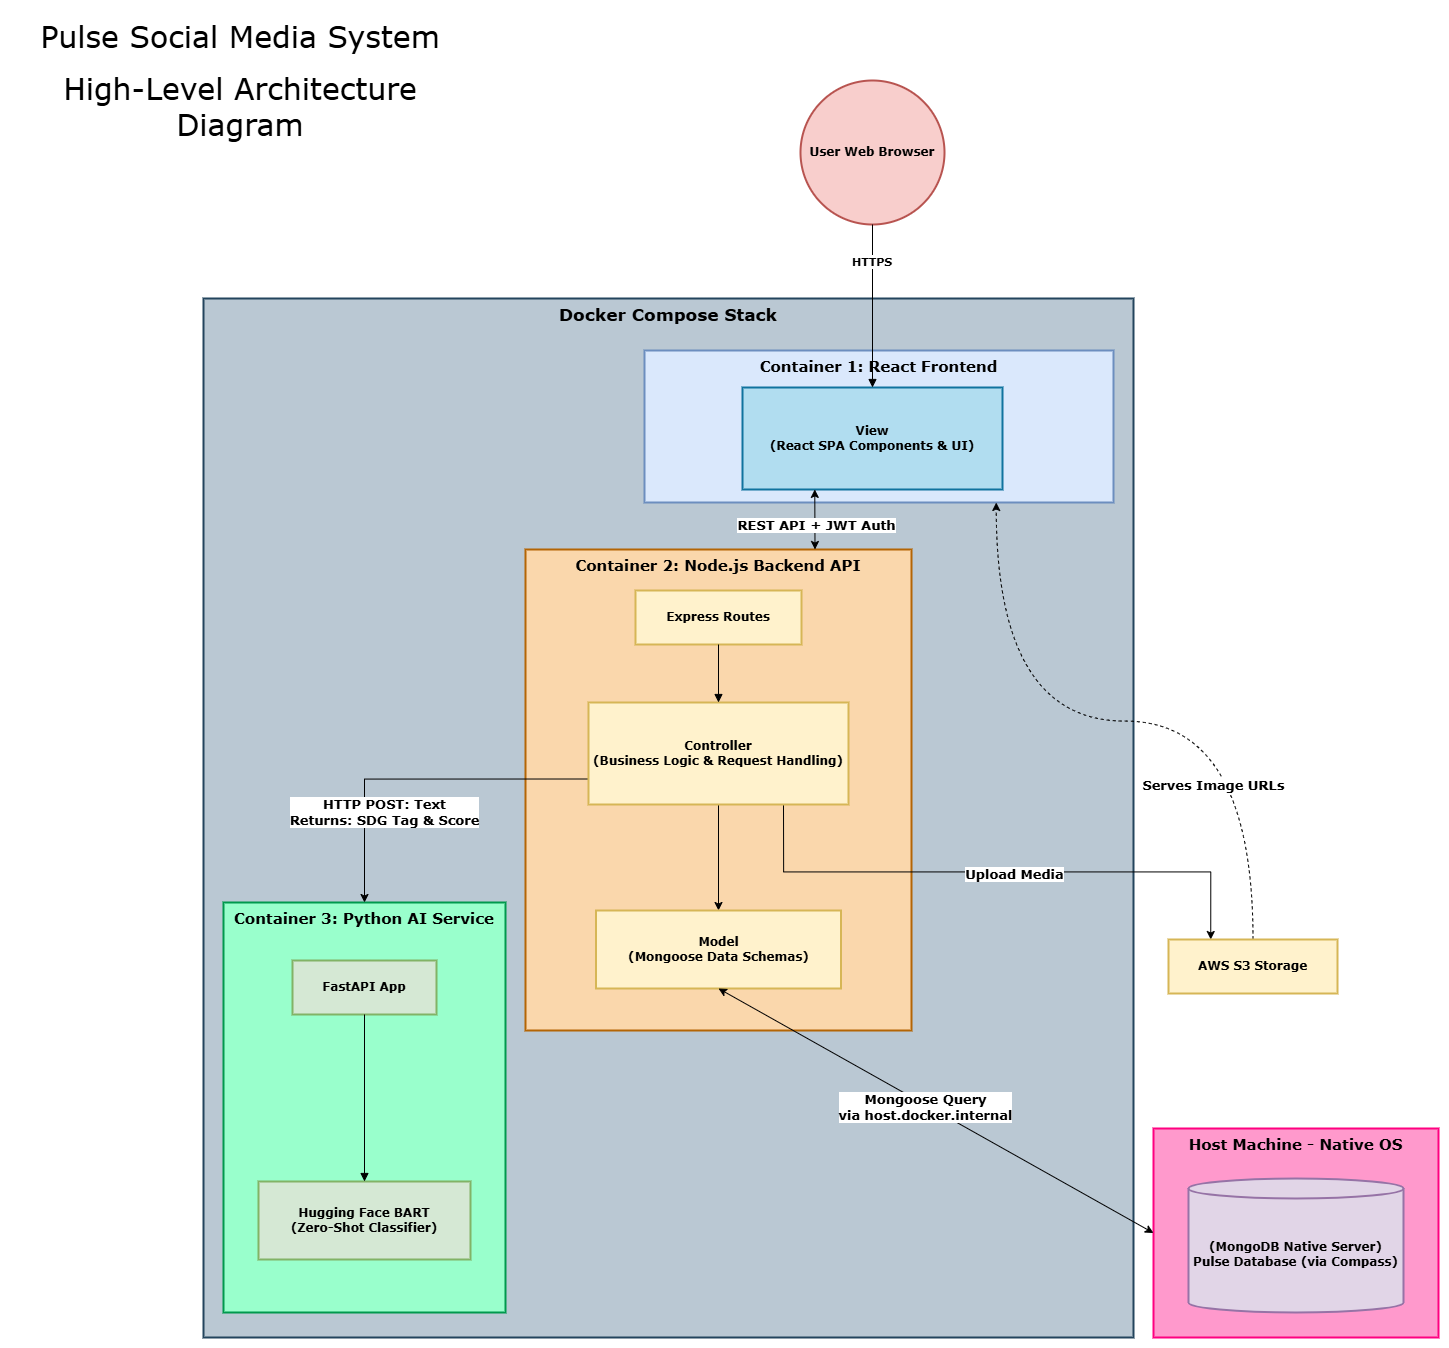

The diagram above was exported from draw.io. Its source (the exported page's mxGraphModel, read from the mxfile embedded in the PNG):
<mxGraphModel dx="5477" dy="2284" grid="1" gridSize="10" guides="1" tooltips="1" connect="1" arrows="1" fold="1" page="1" pageScale="1" pageWidth="2500" pageHeight="827" math="0" shadow="0">
  <root>
    <mxCell id="0" />
    <mxCell id="1" parent="0" />
    <mxCell id="lqHMg5dIYsjb5BFoLtaZ-27" parent="1" style="whiteSpace=wrap;strokeWidth=2;verticalAlign=top;fontStyle=1;fillColor=#FF99CC;strokeColor=#FF0080;fontFamily=Verdana;fontSize=15;" value="Host Machine - Native OS" vertex="1">
      <mxGeometry height="209" width="285" x="970" y="1068" as="geometry" />
    </mxCell>
    <mxCell id="lqHMg5dIYsjb5BFoLtaZ-28" parent="1" style="whiteSpace=wrap;strokeWidth=2;verticalAlign=top;fillColor=#bac8d3;strokeColor=#23445d;fontStyle=1;fontFamily=Verdana;fontSize=17;fontColor=#000000;" value="Docker Compose Stack" vertex="1">
      <mxGeometry height="1039" width="930" x="20" y="238" as="geometry" />
    </mxCell>
    <mxCell id="lqHMg5dIYsjb5BFoLtaZ-29" parent="1" style="whiteSpace=wrap;strokeWidth=2;verticalAlign=top;fillColor=#99FFCC;strokeColor=#00994D;fontStyle=1;fontFamily=Verdana;fontSize=15;" value="Container 3: Python AI Service" vertex="1">
      <mxGeometry height="410" width="282" x="40" y="842" as="geometry" />
    </mxCell>
    <mxCell id="lqHMg5dIYsjb5BFoLtaZ-30" parent="1" style="whiteSpace=wrap;strokeWidth=2;verticalAlign=top;fillColor=#fad7ac;strokeColor=#b46504;fontStyle=1;fontFamily=Verdana;fontSize=15;" value="Container 2: Node.js Backend API" vertex="1">
      <mxGeometry height="481" width="386" x="342" y="489" as="geometry" />
    </mxCell>
    <mxCell id="lqHMg5dIYsjb5BFoLtaZ-31" parent="1" style="whiteSpace=wrap;strokeWidth=2;verticalAlign=top;fillColor=#dae8fc;strokeColor=#6c8ebf;fontStyle=1;fontFamily=Verdana;fontSize=15;" value="Container 1: React Frontend" vertex="1">
      <mxGeometry height="152" width="469" x="461" y="290" as="geometry" />
    </mxCell>
    <mxCell id="lqHMg5dIYsjb5BFoLtaZ-32" parent="1" style="ellipse;aspect=fixed;strokeWidth=2;whiteSpace=wrap;fontStyle=1;fillColor=#f8cecc;strokeColor=#b85450;fontFamily=Verdana;" value="User Web Browser" vertex="1">
      <mxGeometry height="144" width="144" x="617" y="20" as="geometry" />
    </mxCell>
    <mxCell id="lqHMg5dIYsjb5BFoLtaZ-33" parent="1" style="whiteSpace=wrap;strokeWidth=2;fillColor=#b1ddf0;strokeColor=#10739e;fontStyle=1;fontFamily=Verdana;" value="View&#10;(React SPA Components &amp; UI)" vertex="1">
      <mxGeometry height="102" width="260" x="559" y="327" as="geometry" />
    </mxCell>
    <mxCell id="lqHMg5dIYsjb5BFoLtaZ-34" parent="1" style="whiteSpace=wrap;strokeWidth=2;fillColor=#fff2cc;strokeColor=#d6b656;fontStyle=1;fontFamily=Verdana;" value="Express Routes" vertex="1">
      <mxGeometry height="54" width="166" x="452" y="530" as="geometry" />
    </mxCell>
    <mxCell id="lqHMg5dIYsjb5BFoLtaZ-58" edge="1" parent="1" source="lqHMg5dIYsjb5BFoLtaZ-35" style="edgeStyle=orthogonalEdgeStyle;rounded=0;orthogonalLoop=1;jettySize=auto;html=1;exitX=0;exitY=0.75;exitDx=0;exitDy=0;entryX=0.5;entryY=0;entryDx=0;entryDy=0;fontStyle=1;fontFamily=Verdana;" target="lqHMg5dIYsjb5BFoLtaZ-29">
      <mxGeometry relative="1" as="geometry" />
    </mxCell>
    <mxCell id="lqHMg5dIYsjb5BFoLtaZ-59" connectable="0" parent="lqHMg5dIYsjb5BFoLtaZ-58" style="edgeLabel;html=1;align=center;verticalAlign=middle;resizable=0;points=[];fontStyle=1;fontFamily=Verdana;" value="&lt;font style=&quot;font-size: 13px;&quot;&gt;HTTP POST: Text&lt;br style=&quot;padding: 0px; margin: 0px;&quot;&gt;Returns: SDG Tag &amp;amp; Score&lt;/font&gt;" vertex="1">
      <mxGeometry relative="1" x="-0.0459" y="3" as="geometry">
        <mxPoint x="-40" y="29" as="offset" />
      </mxGeometry>
    </mxCell>
    <mxCell id="lqHMg5dIYsjb5BFoLtaZ-61" edge="1" parent="1" source="lqHMg5dIYsjb5BFoLtaZ-35" style="edgeStyle=orthogonalEdgeStyle;rounded=0;orthogonalLoop=1;jettySize=auto;html=1;exitX=0.5;exitY=1;exitDx=0;exitDy=0;entryX=0.5;entryY=0;entryDx=0;entryDy=0;fontStyle=1;fontFamily=Verdana;" target="lqHMg5dIYsjb5BFoLtaZ-36">
      <mxGeometry relative="1" as="geometry" />
    </mxCell>
    <mxCell id="lqHMg5dIYsjb5BFoLtaZ-64" edge="1" parent="1" source="lqHMg5dIYsjb5BFoLtaZ-35" style="edgeStyle=orthogonalEdgeStyle;rounded=0;orthogonalLoop=1;jettySize=auto;html=1;exitX=0.75;exitY=1;exitDx=0;exitDy=0;entryX=0.25;entryY=0;entryDx=0;entryDy=0;fontStyle=1;fontFamily=Verdana;" target="lqHMg5dIYsjb5BFoLtaZ-40">
      <mxGeometry relative="1" as="geometry" />
    </mxCell>
    <mxCell id="lqHMg5dIYsjb5BFoLtaZ-65" connectable="0" parent="lqHMg5dIYsjb5BFoLtaZ-64" style="edgeLabel;html=1;align=center;verticalAlign=middle;resizable=0;points=[];fontStyle=1;fontFamily=Verdana;fontSize=13;" value="Upload Media" vertex="1">
      <mxGeometry relative="1" x="0.0574" y="-1" as="geometry">
        <mxPoint as="offset" />
      </mxGeometry>
    </mxCell>
    <mxCell id="lqHMg5dIYsjb5BFoLtaZ-35" parent="1" style="whiteSpace=wrap;strokeWidth=2;fillColor=#fff2cc;strokeColor=#d6b656;fontStyle=1;fontFamily=Verdana;" value="Controller&#10;(Business Logic &amp; Request Handling)" vertex="1">
      <mxGeometry height="102" width="260" x="405" y="642" as="geometry" />
    </mxCell>
    <mxCell id="lqHMg5dIYsjb5BFoLtaZ-36" parent="1" style="whiteSpace=wrap;strokeWidth=2;fillColor=#fff2cc;strokeColor=#d6b656;fontStyle=1;fontFamily=Verdana;" value="Model&#10;(Mongoose Data Schemas)" vertex="1">
      <mxGeometry height="78" width="245" x="412.5" y="850" as="geometry" />
    </mxCell>
    <mxCell id="lqHMg5dIYsjb5BFoLtaZ-37" parent="1" style="whiteSpace=wrap;strokeWidth=2;fillColor=#d5e8d4;strokeColor=#82b366;fontStyle=1;fontFamily=Verdana;" value="FastAPI App" vertex="1">
      <mxGeometry height="54" width="144" x="109" y="900" as="geometry" />
    </mxCell>
    <mxCell id="lqHMg5dIYsjb5BFoLtaZ-38" parent="1" style="whiteSpace=wrap;strokeWidth=2;fillColor=#d5e8d4;strokeColor=#82b366;fontStyle=1;fontFamily=Verdana;" value="Hugging Face BART&#10;(Zero-Shot Classifier)" vertex="1">
      <mxGeometry height="78" width="212" x="75" y="1121" as="geometry" />
    </mxCell>
    <mxCell id="lqHMg5dIYsjb5BFoLtaZ-39" parent="1" style="shape=cylinder3;boundedLbl=1;backgroundOutline=1;size=10;strokeWidth=2;whiteSpace=wrap;fontStyle=1;fillColor=#e1d5e7;strokeColor=#9673a6;fontFamily=Verdana;" value="(MongoDB Native Server)&#10;Pulse Database (via Compass)" vertex="1">
      <mxGeometry height="134" width="215" x="1005" y="1118" as="geometry" />
    </mxCell>
    <mxCell id="lqHMg5dIYsjb5BFoLtaZ-50" edge="1" parent="1" source="lqHMg5dIYsjb5BFoLtaZ-40" style="edgeStyle=orthogonalEdgeStyle;rounded=0;orthogonalLoop=1;jettySize=auto;html=1;exitX=0.5;exitY=0;exitDx=0;exitDy=0;entryX=0.75;entryY=1;entryDx=0;entryDy=0;curved=1;dashed=1;fontStyle=1;fontFamily=Verdana;" target="lqHMg5dIYsjb5BFoLtaZ-31">
      <mxGeometry relative="1" as="geometry" />
    </mxCell>
    <mxCell id="lqHMg5dIYsjb5BFoLtaZ-51" connectable="0" parent="lqHMg5dIYsjb5BFoLtaZ-50" style="edgeLabel;html=1;align=center;verticalAlign=middle;resizable=0;points=[];fontStyle=1;fontFamily=Verdana;" value="&lt;font style=&quot;font-size: 13px;&quot;&gt;Serves Image URLs&lt;/font&gt;" vertex="1">
      <mxGeometry relative="1" x="-0.143" y="8" as="geometry">
        <mxPoint x="38" y="55" as="offset" />
      </mxGeometry>
    </mxCell>
    <mxCell id="lqHMg5dIYsjb5BFoLtaZ-40" parent="1" style="whiteSpace=wrap;strokeWidth=2;fontStyle=1;fillColor=#fff2cc;strokeColor=#d6b656;fontFamily=Verdana;" value="AWS S3 Storage" vertex="1">
      <mxGeometry height="54" width="169" x="985" y="879" as="geometry" />
    </mxCell>
    <mxCell id="lqHMg5dIYsjb5BFoLtaZ-41" edge="1" parent="1" source="lqHMg5dIYsjb5BFoLtaZ-32" style="curved=1;startArrow=none;endArrow=block;exitX=0.5;exitY=1;entryX=0.5;entryY=0;rounded=0;fontStyle=1;fontFamily=Verdana;" target="lqHMg5dIYsjb5BFoLtaZ-33" value="HTTPS">
      <mxGeometry relative="1" x="-0.5583" as="geometry">
        <mxPoint as="offset" />
        <Array as="points" />
      </mxGeometry>
    </mxCell>
    <mxCell id="lqHMg5dIYsjb5BFoLtaZ-42" edge="1" parent="1" source="lqHMg5dIYsjb5BFoLtaZ-34" style="curved=1;startArrow=none;endArrow=block;exitX=0.5;exitY=1;entryX=0.5;entryY=0;rounded=0;fontStyle=1;fontFamily=Verdana;" target="lqHMg5dIYsjb5BFoLtaZ-35" value="">
      <mxGeometry relative="1" as="geometry">
        <Array as="points" />
      </mxGeometry>
    </mxCell>
    <mxCell id="lqHMg5dIYsjb5BFoLtaZ-44" edge="1" parent="1" source="lqHMg5dIYsjb5BFoLtaZ-37" style="curved=1;startArrow=none;endArrow=block;exitX=0.5;exitY=1;entryX=0.5;entryY=0;rounded=0;fontStyle=1;fontFamily=Verdana;" target="lqHMg5dIYsjb5BFoLtaZ-38" value="">
      <mxGeometry relative="1" as="geometry">
        <Array as="points" />
      </mxGeometry>
    </mxCell>
    <mxCell id="lqHMg5dIYsjb5BFoLtaZ-53" edge="1" parent="1" source="lqHMg5dIYsjb5BFoLtaZ-30" style="endArrow=classic;startArrow=classic;html=1;rounded=0;entryX=0.278;entryY=0.999;entryDx=0;entryDy=0;exitX=0.75;exitY=0;exitDx=0;exitDy=0;entryPerimeter=0;fontStyle=1;fontFamily=Verdana;" target="lqHMg5dIYsjb5BFoLtaZ-33" value="">
      <mxGeometry height="50" relative="1" width="50" as="geometry">
        <mxPoint x="559" y="465" as="sourcePoint" />
        <mxPoint x="609" y="415" as="targetPoint" />
      </mxGeometry>
    </mxCell>
    <mxCell id="lqHMg5dIYsjb5BFoLtaZ-54" connectable="0" parent="lqHMg5dIYsjb5BFoLtaZ-53" style="edgeLabel;html=1;align=center;verticalAlign=middle;resizable=0;points=[];fontStyle=1;fontFamily=Verdana;" value="&lt;font style=&quot;font-size: 13px;&quot;&gt;REST API + JWT Auth&lt;/font&gt;" vertex="1">
      <mxGeometry relative="1" x="-0.1083" as="geometry">
        <mxPoint as="offset" />
      </mxGeometry>
    </mxCell>
    <mxCell id="lqHMg5dIYsjb5BFoLtaZ-67" edge="1" parent="1" source="lqHMg5dIYsjb5BFoLtaZ-27" style="endArrow=classic;startArrow=classic;html=1;rounded=0;entryX=0.5;entryY=1;entryDx=0;entryDy=0;exitX=0;exitY=0.5;exitDx=0;exitDy=0;fontStyle=1;fontFamily=Verdana;" target="lqHMg5dIYsjb5BFoLtaZ-36" value="">
      <mxGeometry height="50" relative="1" width="50" as="geometry">
        <mxPoint x="510" y="1070" as="sourcePoint" />
        <mxPoint x="560" y="1020" as="targetPoint" />
      </mxGeometry>
    </mxCell>
    <mxCell id="lqHMg5dIYsjb5BFoLtaZ-68" connectable="0" parent="lqHMg5dIYsjb5BFoLtaZ-67" style="edgeLabel;html=1;align=center;verticalAlign=middle;resizable=0;points=[];fontStyle=1;fontFamily=Verdana;" value="&lt;font style=&quot;font-size: 13px;&quot;&gt;Mongoose Query&lt;br style=&quot;padding: 0px; margin: 0px;&quot;&gt;via host.docker.internal&lt;/font&gt;" vertex="1">
      <mxGeometry relative="1" x="0.0578" y="1" as="geometry">
        <mxPoint y="1" as="offset" />
      </mxGeometry>
    </mxCell>
    <mxCell id="lqHMg5dIYsjb5BFoLtaZ-70" parent="1" style="text;html=1;whiteSpace=wrap;strokeColor=none;fillColor=none;align=center;verticalAlign=middle;rounded=0;strokeWidth=20;fontFamily=Verdana;" value="&lt;font style=&quot;font-size: 30px;&quot;&gt;Pulse Social Media System&lt;/font&gt;" vertex="1">
      <mxGeometry height="50" width="460" x="-173" y="-50" as="geometry" />
    </mxCell>
    <mxCell id="lqHMg5dIYsjb5BFoLtaZ-71" parent="1" style="text;html=1;whiteSpace=wrap;strokeColor=none;fillColor=none;align=center;verticalAlign=middle;rounded=0;strokeWidth=20;fontFamily=Verdana;" value="&lt;span style=&quot;font-size: 30px;&quot;&gt;High-Level Architecture Diagram&lt;/span&gt;" vertex="1">
      <mxGeometry height="50" width="460" x="-173" y="20" as="geometry" />
    </mxCell>
  </root>
</mxGraphModel>